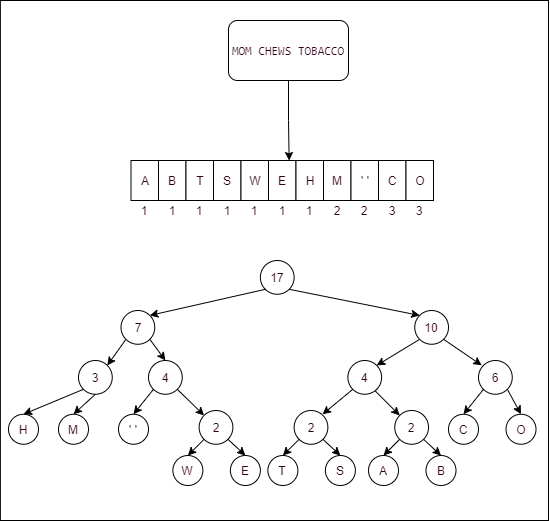

The diagram above was exported from draw.io. Its source (the exported page's mxGraphModel, read from the mxfile embedded in the PNG):
<mxGraphModel dx="2062" dy="1125" grid="1" gridSize="10" guides="1" tooltips="1" connect="1" arrows="1" fold="1" page="1" pageScale="1" pageWidth="827" pageHeight="1169" math="0" shadow="0">
  <root>
    <mxCell id="0" />
    <mxCell id="1" parent="0" />
    <mxCell id="LuSPX0yRlJDQ9bVtxHTS-2" value="" style="rounded=0;whiteSpace=wrap;html=1;" vertex="1" parent="1">
      <mxGeometry x="91.88" y="110" width="548.12" height="520" as="geometry" />
    </mxCell>
    <mxCell id="OYj0gJ4Lvq-_R3bEyNbc-5" value="" style="edgeStyle=orthogonalEdgeStyle;rounded=0;orthogonalLoop=1;jettySize=auto;html=1;fontColor=#33001A;entryX=0.75;entryY=0;entryDx=0;entryDy=0;" parent="1" source="OYj0gJ4Lvq-_R3bEyNbc-1" target="OYj0gJ4Lvq-_R3bEyNbc-42" edge="1">
      <mxGeometry relative="1" as="geometry">
        <mxPoint x="380" y="320" as="targetPoint" />
      </mxGeometry>
    </mxCell>
    <mxCell id="OYj0gJ4Lvq-_R3bEyNbc-1" value="&lt;pre&gt;&lt;font color=&quot;#33001a&quot; face=&quot;jetbrains mono, monospace&quot;&gt;MOM CHEWS TOBACCO&lt;/font&gt;&lt;font face=&quot;jetbrains mono, monospace&quot;&gt;&lt;br&gt;&lt;/font&gt;&lt;/pre&gt;" style="rounded=1;whiteSpace=wrap;html=1;" parent="1" vertex="1">
      <mxGeometry x="320" y="130" width="120" height="60" as="geometry" />
    </mxCell>
    <mxCell id="OYj0gJ4Lvq-_R3bEyNbc-6" value="3" style="text;html=1;strokeColor=none;fillColor=none;align=center;verticalAlign=middle;whiteSpace=wrap;rounded=0;labelBackgroundColor=#FFFFFF;fontColor=#33001A;" parent="1" vertex="1">
      <mxGeometry x="473.75" y="310" width="20" height="20" as="geometry" />
    </mxCell>
    <mxCell id="OYj0gJ4Lvq-_R3bEyNbc-8" value="3" style="text;html=1;strokeColor=none;fillColor=none;align=center;verticalAlign=middle;whiteSpace=wrap;rounded=0;labelBackgroundColor=#FFFFFF;fontColor=#33001A;" parent="1" vertex="1">
      <mxGeometry x="501.25" y="310" width="20" height="20" as="geometry" />
    </mxCell>
    <mxCell id="OYj0gJ4Lvq-_R3bEyNbc-9" value="2" style="text;html=1;strokeColor=none;fillColor=none;align=center;verticalAlign=middle;whiteSpace=wrap;rounded=0;labelBackgroundColor=#FFFFFF;fontColor=#33001A;" parent="1" vertex="1">
      <mxGeometry x="446.25" y="310" width="20" height="20" as="geometry" />
    </mxCell>
    <mxCell id="OYj0gJ4Lvq-_R3bEyNbc-11" value="1" style="text;html=1;strokeColor=none;fillColor=none;align=center;verticalAlign=middle;whiteSpace=wrap;rounded=0;labelBackgroundColor=#FFFFFF;fontColor=#33001A;" parent="1" vertex="1">
      <mxGeometry x="281.25" y="310" width="20" height="20" as="geometry" />
    </mxCell>
    <mxCell id="OYj0gJ4Lvq-_R3bEyNbc-15" value="1" style="text;html=1;strokeColor=none;fillColor=none;align=center;verticalAlign=middle;whiteSpace=wrap;rounded=0;labelBackgroundColor=#FFFFFF;fontColor=#33001A;" parent="1" vertex="1">
      <mxGeometry x="308.75" y="310" width="20" height="20" as="geometry" />
    </mxCell>
    <mxCell id="OYj0gJ4Lvq-_R3bEyNbc-16" value="2" style="text;html=1;strokeColor=none;fillColor=none;align=center;verticalAlign=middle;whiteSpace=wrap;rounded=0;labelBackgroundColor=#FFFFFF;fontColor=#33001A;" parent="1" vertex="1">
      <mxGeometry x="418.75" y="310" width="20" height="20" as="geometry" />
    </mxCell>
    <mxCell id="OYj0gJ4Lvq-_R3bEyNbc-37" value="A" style="rounded=0;whiteSpace=wrap;html=1;labelBackgroundColor=#FFFFFF;fontColor=#33001A;" parent="1" vertex="1">
      <mxGeometry x="222.5" y="270" width="27.5" height="40" as="geometry" />
    </mxCell>
    <mxCell id="OYj0gJ4Lvq-_R3bEyNbc-38" value="B" style="rounded=0;whiteSpace=wrap;html=1;labelBackgroundColor=#FFFFFF;fontColor=#33001A;" parent="1" vertex="1">
      <mxGeometry x="250" y="270" width="27.5" height="40" as="geometry" />
    </mxCell>
    <mxCell id="OYj0gJ4Lvq-_R3bEyNbc-39" value="T" style="rounded=0;whiteSpace=wrap;html=1;labelBackgroundColor=#FFFFFF;fontColor=#33001A;" parent="1" vertex="1">
      <mxGeometry x="277.5" y="270" width="27.5" height="40" as="geometry" />
    </mxCell>
    <mxCell id="OYj0gJ4Lvq-_R3bEyNbc-40" value="S" style="rounded=0;whiteSpace=wrap;html=1;labelBackgroundColor=#FFFFFF;fontColor=#33001A;" parent="1" vertex="1">
      <mxGeometry x="305" y="270" width="27.5" height="40" as="geometry" />
    </mxCell>
    <mxCell id="OYj0gJ4Lvq-_R3bEyNbc-41" value="W" style="rounded=0;whiteSpace=wrap;html=1;labelBackgroundColor=#FFFFFF;fontColor=#33001A;" parent="1" vertex="1">
      <mxGeometry x="332.5" y="270" width="27.5" height="40" as="geometry" />
    </mxCell>
    <mxCell id="OYj0gJ4Lvq-_R3bEyNbc-42" value="E" style="rounded=0;whiteSpace=wrap;html=1;labelBackgroundColor=#FFFFFF;fontColor=#33001A;" parent="1" vertex="1">
      <mxGeometry x="360" y="270" width="27.5" height="40" as="geometry" />
    </mxCell>
    <mxCell id="OYj0gJ4Lvq-_R3bEyNbc-43" value="H" style="rounded=0;whiteSpace=wrap;html=1;labelBackgroundColor=#FFFFFF;fontColor=#33001A;" parent="1" vertex="1">
      <mxGeometry x="387.5" y="270" width="27.5" height="40" as="geometry" />
    </mxCell>
    <mxCell id="OYj0gJ4Lvq-_R3bEyNbc-45" value="M" style="rounded=0;whiteSpace=wrap;html=1;labelBackgroundColor=#FFFFFF;fontColor=#33001A;" parent="1" vertex="1">
      <mxGeometry x="415" y="270" width="27.5" height="40" as="geometry" />
    </mxCell>
    <mxCell id="OYj0gJ4Lvq-_R3bEyNbc-46" value="' '" style="rounded=0;whiteSpace=wrap;html=1;labelBackgroundColor=#FFFFFF;fontColor=#33001A;" parent="1" vertex="1">
      <mxGeometry x="442.5" y="270" width="27.5" height="40" as="geometry" />
    </mxCell>
    <mxCell id="OYj0gJ4Lvq-_R3bEyNbc-47" value="C" style="rounded=0;whiteSpace=wrap;html=1;labelBackgroundColor=#FFFFFF;fontColor=#33001A;" parent="1" vertex="1">
      <mxGeometry x="470" y="270" width="27.5" height="40" as="geometry" />
    </mxCell>
    <mxCell id="OYj0gJ4Lvq-_R3bEyNbc-48" value="O" style="rounded=0;whiteSpace=wrap;html=1;labelBackgroundColor=#FFFFFF;fontColor=#33001A;" parent="1" vertex="1">
      <mxGeometry x="497.5" y="270" width="27.5" height="40" as="geometry" />
    </mxCell>
    <mxCell id="OYj0gJ4Lvq-_R3bEyNbc-50" value="1" style="text;html=1;strokeColor=none;fillColor=none;align=center;verticalAlign=middle;whiteSpace=wrap;rounded=0;labelBackgroundColor=#FFFFFF;fontColor=#33001A;" parent="1" vertex="1">
      <mxGeometry x="391.25" y="310" width="20" height="20" as="geometry" />
    </mxCell>
    <mxCell id="OYj0gJ4Lvq-_R3bEyNbc-51" value="1" style="text;html=1;strokeColor=none;fillColor=none;align=center;verticalAlign=middle;whiteSpace=wrap;rounded=0;labelBackgroundColor=#FFFFFF;fontColor=#33001A;" parent="1" vertex="1">
      <mxGeometry x="363.75" y="310" width="20" height="20" as="geometry" />
    </mxCell>
    <mxCell id="OYj0gJ4Lvq-_R3bEyNbc-52" value="1" style="text;html=1;strokeColor=none;fillColor=none;align=center;verticalAlign=middle;whiteSpace=wrap;rounded=0;labelBackgroundColor=#FFFFFF;fontColor=#33001A;" parent="1" vertex="1">
      <mxGeometry x="336.25" y="310" width="20" height="20" as="geometry" />
    </mxCell>
    <mxCell id="OYj0gJ4Lvq-_R3bEyNbc-53" value="1" style="text;html=1;strokeColor=none;fillColor=none;align=center;verticalAlign=middle;whiteSpace=wrap;rounded=0;labelBackgroundColor=#FFFFFF;fontColor=#33001A;" parent="1" vertex="1">
      <mxGeometry x="253.75" y="310" width="20" height="20" as="geometry" />
    </mxCell>
    <mxCell id="OYj0gJ4Lvq-_R3bEyNbc-54" value="1" style="text;html=1;strokeColor=none;fillColor=none;align=center;verticalAlign=middle;whiteSpace=wrap;rounded=0;labelBackgroundColor=#FFFFFF;fontColor=#33001A;" parent="1" vertex="1">
      <mxGeometry x="226.25" y="310" width="20" height="20" as="geometry" />
    </mxCell>
    <mxCell id="OYj0gJ4Lvq-_R3bEyNbc-59" value="2" style="ellipse;whiteSpace=wrap;html=1;aspect=fixed;labelBackgroundColor=#FFFFFF;fontColor=#33001A;" parent="1" vertex="1">
      <mxGeometry x="486.25" y="520" width="33.75" height="33.75" as="geometry" />
    </mxCell>
    <mxCell id="OYj0gJ4Lvq-_R3bEyNbc-60" value="A" style="ellipse;whiteSpace=wrap;html=1;aspect=fixed;labelBackgroundColor=#FFFFFF;fontColor=#33001A;" parent="1" vertex="1">
      <mxGeometry x="460" y="565" width="30" height="30" as="geometry" />
    </mxCell>
    <mxCell id="OYj0gJ4Lvq-_R3bEyNbc-61" value="B" style="ellipse;whiteSpace=wrap;html=1;aspect=fixed;labelBackgroundColor=#FFFFFF;fontColor=#33001A;" parent="1" vertex="1">
      <mxGeometry x="517.5" y="565" width="30" height="30" as="geometry" />
    </mxCell>
    <mxCell id="OYj0gJ4Lvq-_R3bEyNbc-67" value="" style="endArrow=classic;html=1;rounded=0;fontColor=#33001A;entryX=0.5;entryY=0;entryDx=0;entryDy=0;exitX=1;exitY=1;exitDx=0;exitDy=0;" parent="1" source="OYj0gJ4Lvq-_R3bEyNbc-59" target="OYj0gJ4Lvq-_R3bEyNbc-61" edge="1">
      <mxGeometry width="50" height="50" relative="1" as="geometry">
        <mxPoint x="520" y="540" as="sourcePoint" />
        <mxPoint x="570" y="490" as="targetPoint" />
      </mxGeometry>
    </mxCell>
    <mxCell id="OYj0gJ4Lvq-_R3bEyNbc-68" value="" style="endArrow=classic;html=1;rounded=0;fontColor=#33001A;entryX=0.5;entryY=0;entryDx=0;entryDy=0;exitX=0;exitY=1;exitDx=0;exitDy=0;" parent="1" source="OYj0gJ4Lvq-_R3bEyNbc-59" target="OYj0gJ4Lvq-_R3bEyNbc-60" edge="1">
      <mxGeometry width="50" height="50" relative="1" as="geometry">
        <mxPoint x="477.5" y="550" as="sourcePoint" />
        <mxPoint x="490" y="575" as="targetPoint" />
      </mxGeometry>
    </mxCell>
    <mxCell id="OYj0gJ4Lvq-_R3bEyNbc-69" value="2" style="ellipse;whiteSpace=wrap;html=1;aspect=fixed;labelBackgroundColor=#FFFFFF;fontColor=#33001A;" parent="1" vertex="1">
      <mxGeometry x="290.63" y="520" width="33.75" height="33.75" as="geometry" />
    </mxCell>
    <mxCell id="OYj0gJ4Lvq-_R3bEyNbc-70" value="W" style="ellipse;whiteSpace=wrap;html=1;aspect=fixed;labelBackgroundColor=#FFFFFF;fontColor=#33001A;" parent="1" vertex="1">
      <mxGeometry x="264.38" y="565" width="30" height="30" as="geometry" />
    </mxCell>
    <mxCell id="OYj0gJ4Lvq-_R3bEyNbc-71" value="E" style="ellipse;whiteSpace=wrap;html=1;aspect=fixed;labelBackgroundColor=#FFFFFF;fontColor=#33001A;" parent="1" vertex="1">
      <mxGeometry x="321.88" y="565" width="30" height="30" as="geometry" />
    </mxCell>
    <mxCell id="OYj0gJ4Lvq-_R3bEyNbc-72" value="" style="endArrow=classic;html=1;rounded=0;fontColor=#33001A;entryX=0.5;entryY=0;entryDx=0;entryDy=0;exitX=1;exitY=1;exitDx=0;exitDy=0;" parent="1" source="OYj0gJ4Lvq-_R3bEyNbc-69" target="OYj0gJ4Lvq-_R3bEyNbc-71" edge="1">
      <mxGeometry width="50" height="50" relative="1" as="geometry">
        <mxPoint x="324.38" y="540" as="sourcePoint" />
        <mxPoint x="374.38" y="490" as="targetPoint" />
      </mxGeometry>
    </mxCell>
    <mxCell id="OYj0gJ4Lvq-_R3bEyNbc-73" value="" style="endArrow=classic;html=1;rounded=0;fontColor=#33001A;entryX=0.5;entryY=0;entryDx=0;entryDy=0;exitX=0;exitY=1;exitDx=0;exitDy=0;" parent="1" source="OYj0gJ4Lvq-_R3bEyNbc-69" target="OYj0gJ4Lvq-_R3bEyNbc-70" edge="1">
      <mxGeometry width="50" height="50" relative="1" as="geometry">
        <mxPoint x="281.88" y="550" as="sourcePoint" />
        <mxPoint x="294.38" y="575" as="targetPoint" />
      </mxGeometry>
    </mxCell>
    <mxCell id="OYj0gJ4Lvq-_R3bEyNbc-74" value="2" style="ellipse;whiteSpace=wrap;html=1;aspect=fixed;labelBackgroundColor=#FFFFFF;fontColor=#33001A;" parent="1" vertex="1">
      <mxGeometry x="385.63" y="520" width="33.75" height="33.75" as="geometry" />
    </mxCell>
    <mxCell id="OYj0gJ4Lvq-_R3bEyNbc-75" value="T" style="ellipse;whiteSpace=wrap;html=1;aspect=fixed;labelBackgroundColor=#FFFFFF;fontColor=#33001A;" parent="1" vertex="1">
      <mxGeometry x="359.38" y="565" width="30" height="30" as="geometry" />
    </mxCell>
    <mxCell id="OYj0gJ4Lvq-_R3bEyNbc-76" value="S" style="ellipse;whiteSpace=wrap;html=1;aspect=fixed;labelBackgroundColor=#FFFFFF;fontColor=#33001A;" parent="1" vertex="1">
      <mxGeometry x="416.88" y="565" width="30" height="30" as="geometry" />
    </mxCell>
    <mxCell id="OYj0gJ4Lvq-_R3bEyNbc-77" value="" style="endArrow=classic;html=1;rounded=0;fontColor=#33001A;entryX=0.5;entryY=0;entryDx=0;entryDy=0;exitX=1;exitY=1;exitDx=0;exitDy=0;" parent="1" source="OYj0gJ4Lvq-_R3bEyNbc-74" target="OYj0gJ4Lvq-_R3bEyNbc-76" edge="1">
      <mxGeometry width="50" height="50" relative="1" as="geometry">
        <mxPoint x="419.38" y="540" as="sourcePoint" />
        <mxPoint x="469.38" y="490" as="targetPoint" />
      </mxGeometry>
    </mxCell>
    <mxCell id="OYj0gJ4Lvq-_R3bEyNbc-78" value="" style="endArrow=classic;html=1;rounded=0;fontColor=#33001A;entryX=0.5;entryY=0;entryDx=0;entryDy=0;exitX=0;exitY=1;exitDx=0;exitDy=0;" parent="1" source="OYj0gJ4Lvq-_R3bEyNbc-74" target="OYj0gJ4Lvq-_R3bEyNbc-75" edge="1">
      <mxGeometry width="50" height="50" relative="1" as="geometry">
        <mxPoint x="376.88" y="550" as="sourcePoint" />
        <mxPoint x="389.38" y="575" as="targetPoint" />
      </mxGeometry>
    </mxCell>
    <mxCell id="OYj0gJ4Lvq-_R3bEyNbc-113" value="3" style="ellipse;whiteSpace=wrap;html=1;aspect=fixed;labelBackgroundColor=#FFFFFF;fontColor=#33001A;" parent="1" vertex="1">
      <mxGeometry x="170" y="470" width="33.75" height="33.75" as="geometry" />
    </mxCell>
    <mxCell id="OYj0gJ4Lvq-_R3bEyNbc-114" value="H" style="ellipse;whiteSpace=wrap;html=1;aspect=fixed;labelBackgroundColor=#FFFFFF;fontColor=#33001A;" parent="1" vertex="1">
      <mxGeometry x="100" y="523.75" width="30" height="30" as="geometry" />
    </mxCell>
    <mxCell id="OYj0gJ4Lvq-_R3bEyNbc-115" value="М" style="ellipse;whiteSpace=wrap;html=1;aspect=fixed;labelBackgroundColor=#FFFFFF;fontColor=#33001A;" parent="1" vertex="1">
      <mxGeometry x="150" y="523.75" width="30" height="30" as="geometry" />
    </mxCell>
    <mxCell id="OYj0gJ4Lvq-_R3bEyNbc-116" value="" style="endArrow=classic;html=1;rounded=0;fontColor=#33001A;entryX=0.5;entryY=0;entryDx=0;entryDy=0;exitX=0.5;exitY=1;exitDx=0;exitDy=0;" parent="1" source="OYj0gJ4Lvq-_R3bEyNbc-113" target="OYj0gJ4Lvq-_R3bEyNbc-115" edge="1">
      <mxGeometry width="50" height="50" relative="1" as="geometry">
        <mxPoint x="134.38" y="490" as="sourcePoint" />
        <mxPoint x="184.38" y="440" as="targetPoint" />
      </mxGeometry>
    </mxCell>
    <mxCell id="OYj0gJ4Lvq-_R3bEyNbc-117" value="" style="endArrow=classic;html=1;rounded=0;fontColor=#33001A;entryX=0.5;entryY=0;entryDx=0;entryDy=0;exitX=0;exitY=1;exitDx=0;exitDy=0;" parent="1" source="OYj0gJ4Lvq-_R3bEyNbc-113" target="OYj0gJ4Lvq-_R3bEyNbc-114" edge="1">
      <mxGeometry width="50" height="50" relative="1" as="geometry">
        <mxPoint x="91.88" y="500" as="sourcePoint" />
        <mxPoint x="104.38" y="525" as="targetPoint" />
      </mxGeometry>
    </mxCell>
    <mxCell id="OYj0gJ4Lvq-_R3bEyNbc-118" value="4" style="ellipse;whiteSpace=wrap;html=1;aspect=fixed;labelBackgroundColor=#FFFFFF;fontColor=#33001A;" parent="1" vertex="1">
      <mxGeometry x="240" y="470" width="33.75" height="33.75" as="geometry" />
    </mxCell>
    <mxCell id="OYj0gJ4Lvq-_R3bEyNbc-123" value="" style="endArrow=classic;html=1;rounded=0;fontColor=#33001A;entryX=0;entryY=0;entryDx=0;entryDy=0;exitX=1;exitY=1;exitDx=0;exitDy=0;" parent="1" source="OYj0gJ4Lvq-_R3bEyNbc-118" target="OYj0gJ4Lvq-_R3bEyNbc-69" edge="1">
      <mxGeometry width="50" height="50" relative="1" as="geometry">
        <mxPoint x="254.94257306747897" y="508.807426932521" as="sourcePoint" />
        <mxPoint x="226.9374269325233" y="534.9425730674767" as="targetPoint" />
      </mxGeometry>
    </mxCell>
    <mxCell id="OYj0gJ4Lvq-_R3bEyNbc-125" value="" style="endArrow=classic;html=1;rounded=0;fontColor=#33001A;entryX=1;entryY=0;entryDx=0;entryDy=0;exitX=0;exitY=1;exitDx=0;exitDy=0;startArrow=none;" parent="1" source="OYj0gJ4Lvq-_R3bEyNbc-127" target="OYj0gJ4Lvq-_R3bEyNbc-113" edge="1">
      <mxGeometry width="50" height="50" relative="1" as="geometry">
        <mxPoint x="226.25257306747864" y="443.8674269325215" as="sourcePoint" />
        <mxPoint x="198.2474269325176" y="470.0025730674826" as="targetPoint" />
      </mxGeometry>
    </mxCell>
    <mxCell id="OYj0gJ4Lvq-_R3bEyNbc-126" value="" style="endArrow=classic;html=1;rounded=0;fontColor=#33001A;entryX=0.5;entryY=0;entryDx=0;entryDy=0;exitX=1;exitY=1;exitDx=0;exitDy=0;" parent="1" source="OYj0gJ4Lvq-_R3bEyNbc-127" target="OYj0gJ4Lvq-_R3bEyNbc-118" edge="1">
      <mxGeometry width="50" height="50" relative="1" as="geometry">
        <mxPoint x="236.25257306747858" y="453.86742693252165" as="sourcePoint" />
        <mxPoint x="208.8074269325175" y="484.9425730674826" as="targetPoint" />
      </mxGeometry>
    </mxCell>
    <mxCell id="OYj0gJ4Lvq-_R3bEyNbc-127" value="7" style="ellipse;whiteSpace=wrap;html=1;aspect=fixed;labelBackgroundColor=#FFFFFF;fontColor=#33001A;" parent="1" vertex="1">
      <mxGeometry x="212.5" y="420" width="33.75" height="33.75" as="geometry" />
    </mxCell>
    <mxCell id="OYj0gJ4Lvq-_R3bEyNbc-129" value="' '" style="ellipse;whiteSpace=wrap;html=1;aspect=fixed;labelBackgroundColor=#FFFFFF;fontColor=#33001A;" parent="1" vertex="1">
      <mxGeometry x="210" y="523.75" width="30" height="30" as="geometry" />
    </mxCell>
    <mxCell id="OYj0gJ4Lvq-_R3bEyNbc-130" value="" style="endArrow=classic;html=1;rounded=0;fontColor=#33001A;entryX=0.5;entryY=0;entryDx=0;entryDy=0;exitX=0;exitY=1;exitDx=0;exitDy=0;" parent="1" source="OYj0gJ4Lvq-_R3bEyNbc-118" target="OYj0gJ4Lvq-_R3bEyNbc-129" edge="1">
      <mxGeometry width="50" height="50" relative="1" as="geometry">
        <mxPoint x="253.75374999999994" y="503.75249999999994" as="sourcePoint" />
        <mxPoint x="233.6" y="523.01" as="targetPoint" />
      </mxGeometry>
    </mxCell>
    <mxCell id="OYj0gJ4Lvq-_R3bEyNbc-131" value="4" style="ellipse;whiteSpace=wrap;html=1;aspect=fixed;labelBackgroundColor=#FFFFFF;fontColor=#33001A;" parent="1" vertex="1">
      <mxGeometry x="439.37" y="470" width="33.75" height="33.75" as="geometry" />
    </mxCell>
    <mxCell id="OYj0gJ4Lvq-_R3bEyNbc-132" value="" style="endArrow=classic;html=1;rounded=0;fontColor=#33001A;entryX=0;entryY=0;entryDx=0;entryDy=0;exitX=0.81;exitY=0.902;exitDx=0;exitDy=0;exitPerimeter=0;" parent="1" source="OYj0gJ4Lvq-_R3bEyNbc-131" target="OYj0gJ4Lvq-_R3bEyNbc-59" edge="1">
      <mxGeometry width="50" height="50" relative="1" as="geometry">
        <mxPoint x="459.99742693252455" y="507.55742693252455" as="sourcePoint" />
        <mxPoint x="477.44" y="523.75" as="targetPoint" />
      </mxGeometry>
    </mxCell>
    <mxCell id="OYj0gJ4Lvq-_R3bEyNbc-133" value="" style="endArrow=classic;html=1;rounded=0;fontColor=#33001A;entryX=0.841;entryY=0.114;entryDx=0;entryDy=0;exitX=0;exitY=1;exitDx=0;exitDy=0;entryPerimeter=0;" parent="1" source="OYj0gJ4Lvq-_R3bEyNbc-131" target="OYj0gJ4Lvq-_R3bEyNbc-74" edge="1">
      <mxGeometry width="50" height="50" relative="1" as="geometry">
        <mxPoint x="422.3975000000001" y="503.7525" as="sourcePoint" />
        <mxPoint x="446.8825730674757" y="528.2525730674756" as="targetPoint" />
      </mxGeometry>
    </mxCell>
    <mxCell id="OYj0gJ4Lvq-_R3bEyNbc-137" value="6" style="ellipse;whiteSpace=wrap;html=1;aspect=fixed;labelBackgroundColor=#FFFFFF;fontColor=#33001A;" parent="1" vertex="1">
      <mxGeometry x="570" y="470" width="33.75" height="33.75" as="geometry" />
    </mxCell>
    <mxCell id="OYj0gJ4Lvq-_R3bEyNbc-138" value="C" style="ellipse;whiteSpace=wrap;html=1;aspect=fixed;labelBackgroundColor=#FFFFFF;fontColor=#33001A;" parent="1" vertex="1">
      <mxGeometry x="540" y="523.75" width="30" height="30" as="geometry" />
    </mxCell>
    <mxCell id="OYj0gJ4Lvq-_R3bEyNbc-139" value="O" style="ellipse;whiteSpace=wrap;html=1;aspect=fixed;labelBackgroundColor=#FFFFFF;fontColor=#33001A;" parent="1" vertex="1">
      <mxGeometry x="597.5" y="523.75" width="30" height="30" as="geometry" />
    </mxCell>
    <mxCell id="OYj0gJ4Lvq-_R3bEyNbc-140" value="" style="endArrow=classic;html=1;rounded=0;fontColor=#33001A;entryX=0.5;entryY=0;entryDx=0;entryDy=0;exitX=1;exitY=1;exitDx=0;exitDy=0;" parent="1" source="OYj0gJ4Lvq-_R3bEyNbc-137" target="OYj0gJ4Lvq-_R3bEyNbc-139" edge="1">
      <mxGeometry width="50" height="50" relative="1" as="geometry">
        <mxPoint x="600" y="498.75" as="sourcePoint" />
        <mxPoint x="650" y="448.75" as="targetPoint" />
      </mxGeometry>
    </mxCell>
    <mxCell id="OYj0gJ4Lvq-_R3bEyNbc-141" value="" style="endArrow=classic;html=1;rounded=0;fontColor=#33001A;entryX=0.5;entryY=0;entryDx=0;entryDy=0;exitX=0;exitY=1;exitDx=0;exitDy=0;" parent="1" source="OYj0gJ4Lvq-_R3bEyNbc-137" target="OYj0gJ4Lvq-_R3bEyNbc-138" edge="1">
      <mxGeometry width="50" height="50" relative="1" as="geometry">
        <mxPoint x="557.5" y="508.75" as="sourcePoint" />
        <mxPoint x="570" y="533.75" as="targetPoint" />
      </mxGeometry>
    </mxCell>
    <mxCell id="OYj0gJ4Lvq-_R3bEyNbc-145" value="10" style="ellipse;whiteSpace=wrap;html=1;aspect=fixed;labelBackgroundColor=#FFFFFF;fontColor=#33001A;" parent="1" vertex="1">
      <mxGeometry x="506.25" y="420" width="33.75" height="33.75" as="geometry" />
    </mxCell>
    <mxCell id="OYj0gJ4Lvq-_R3bEyNbc-147" value="" style="endArrow=classic;html=1;rounded=0;fontColor=#33001A;entryX=0.095;entryY=0.142;entryDx=0;entryDy=0;exitX=1;exitY=1;exitDx=0;exitDy=0;entryPerimeter=0;" parent="1" source="OYj0gJ4Lvq-_R3bEyNbc-145" target="OYj0gJ4Lvq-_R3bEyNbc-137" edge="1">
      <mxGeometry width="50" height="50" relative="1" as="geometry">
        <mxPoint x="539.9974269325253" y="445.0574269325251" as="sourcePoint" />
        <mxPoint x="553.6900000000003" y="470" as="targetPoint" />
      </mxGeometry>
    </mxCell>
    <mxCell id="OYj0gJ4Lvq-_R3bEyNbc-148" value="" style="endArrow=classic;html=1;rounded=0;fontColor=#33001A;entryX=1;entryY=0;entryDx=0;entryDy=0;exitX=0;exitY=1;exitDx=0;exitDy=0;" parent="1" source="OYj0gJ4Lvq-_R3bEyNbc-145" target="OYj0gJ4Lvq-_R3bEyNbc-131" edge="1">
      <mxGeometry width="50" height="50" relative="1" as="geometry">
        <mxPoint x="545.057426932525" y="458.807426932525" as="sourcePoint" />
        <mxPoint x="583.20625" y="484.7925" as="targetPoint" />
      </mxGeometry>
    </mxCell>
    <mxCell id="OYj0gJ4Lvq-_R3bEyNbc-149" value="17" style="ellipse;whiteSpace=wrap;html=1;aspect=fixed;labelBackgroundColor=#FFFFFF;fontColor=#33001A;" parent="1" vertex="1">
      <mxGeometry x="351.88" y="370" width="33.75" height="33.75" as="geometry" />
    </mxCell>
    <mxCell id="OYj0gJ4Lvq-_R3bEyNbc-150" value="" style="endArrow=classic;html=1;rounded=0;fontColor=#33001A;entryX=1;entryY=0;entryDx=0;entryDy=0;exitX=0;exitY=1;exitDx=0;exitDy=0;" parent="1" source="OYj0gJ4Lvq-_R3bEyNbc-149" target="OYj0gJ4Lvq-_R3bEyNbc-127" edge="1">
      <mxGeometry width="50" height="50" relative="1" as="geometry">
        <mxPoint x="521.1925730674748" y="458.80742693252535" as="sourcePoint" />
        <mxPoint x="478.1774269325249" y="484.942573067475" as="targetPoint" />
      </mxGeometry>
    </mxCell>
    <mxCell id="OYj0gJ4Lvq-_R3bEyNbc-151" value="" style="endArrow=classic;html=1;rounded=0;fontColor=#33001A;entryX=0;entryY=0;entryDx=0;entryDy=0;exitX=1;exitY=1;exitDx=0;exitDy=0;" parent="1" source="OYj0gJ4Lvq-_R3bEyNbc-149" target="OYj0gJ4Lvq-_R3bEyNbc-145" edge="1">
      <mxGeometry width="50" height="50" relative="1" as="geometry">
        <mxPoint x="366.8225730674749" y="408.80742693252535" as="sourcePoint" />
        <mxPoint x="251.30742693252125" y="434.942573067479" as="targetPoint" />
      </mxGeometry>
    </mxCell>
  </root>
</mxGraphModel>